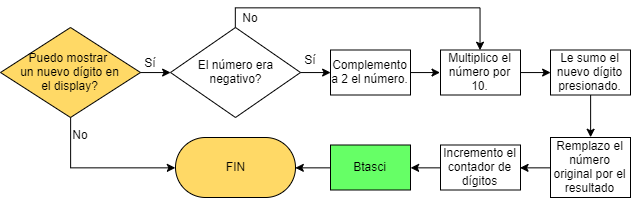

The diagram above was exported from draw.io. Its source (the exported page's mxGraphModel, read from the mxfile embedded in the PNG):
<mxGraphModel dx="884" dy="652" grid="1" gridSize="10" guides="1" tooltips="1" connect="1" arrows="1" fold="1" page="1" pageScale="1" pageWidth="827" pageHeight="1169" math="0" shadow="0">
  <root>
    <mxCell id="0" />
    <mxCell id="1" parent="0" />
    <mxCell id="ydfoxYAfheyzsmeioyVu-16" style="edgeStyle=orthogonalEdgeStyle;rounded=0;orthogonalLoop=1;jettySize=auto;html=1;exitX=0.5;exitY=1;exitDx=0;exitDy=0;entryX=0;entryY=0.5;entryDx=0;entryDy=0;" edge="1" parent="1" source="ydfoxYAfheyzsmeioyVu-2" target="ydfoxYAfheyzsmeioyVu-14">
      <mxGeometry relative="1" as="geometry" />
    </mxCell>
    <mxCell id="ydfoxYAfheyzsmeioyVu-19" style="edgeStyle=orthogonalEdgeStyle;rounded=0;orthogonalLoop=1;jettySize=auto;html=1;exitX=1;exitY=0.5;exitDx=0;exitDy=0;entryX=0;entryY=0.5;entryDx=0;entryDy=0;" edge="1" parent="1" source="ydfoxYAfheyzsmeioyVu-2" target="ydfoxYAfheyzsmeioyVu-3">
      <mxGeometry relative="1" as="geometry" />
    </mxCell>
    <mxCell id="ydfoxYAfheyzsmeioyVu-2" value="Puedo mostrar &lt;br&gt;un nuevo dígito en &lt;br&gt;el display?" style="rhombus;whiteSpace=wrap;html=1;fillColor=#FFD966;" vertex="1" parent="1">
      <mxGeometry x="40" y="50" width="140" height="90" as="geometry" />
    </mxCell>
    <mxCell id="ydfoxYAfheyzsmeioyVu-21" style="edgeStyle=orthogonalEdgeStyle;rounded=0;orthogonalLoop=1;jettySize=auto;html=1;exitX=0.5;exitY=0;exitDx=0;exitDy=0;entryX=0.5;entryY=0;entryDx=0;entryDy=0;" edge="1" parent="1" source="ydfoxYAfheyzsmeioyVu-3" target="ydfoxYAfheyzsmeioyVu-5">
      <mxGeometry relative="1" as="geometry" />
    </mxCell>
    <mxCell id="ydfoxYAfheyzsmeioyVu-23" style="edgeStyle=orthogonalEdgeStyle;rounded=0;orthogonalLoop=1;jettySize=auto;html=1;exitX=1;exitY=0.5;exitDx=0;exitDy=0;entryX=0;entryY=0.5;entryDx=0;entryDy=0;" edge="1" parent="1" source="ydfoxYAfheyzsmeioyVu-3" target="ydfoxYAfheyzsmeioyVu-4">
      <mxGeometry relative="1" as="geometry" />
    </mxCell>
    <mxCell id="ydfoxYAfheyzsmeioyVu-3" value="El número era &lt;br&gt;negativo?" style="rhombus;whiteSpace=wrap;html=1;" vertex="1" parent="1">
      <mxGeometry x="210" y="50" width="130" height="90" as="geometry" />
    </mxCell>
    <mxCell id="ydfoxYAfheyzsmeioyVu-27" style="edgeStyle=orthogonalEdgeStyle;rounded=0;orthogonalLoop=1;jettySize=auto;html=1;exitX=1;exitY=0.5;exitDx=0;exitDy=0;entryX=0;entryY=0.5;entryDx=0;entryDy=0;" edge="1" parent="1" source="ydfoxYAfheyzsmeioyVu-4" target="ydfoxYAfheyzsmeioyVu-5">
      <mxGeometry relative="1" as="geometry" />
    </mxCell>
    <mxCell id="ydfoxYAfheyzsmeioyVu-4" value="Complemento a 2 el número." style="rounded=0;whiteSpace=wrap;html=1;" vertex="1" parent="1">
      <mxGeometry x="370" y="72.5" width="80" height="45" as="geometry" />
    </mxCell>
    <mxCell id="ydfoxYAfheyzsmeioyVu-10" style="edgeStyle=orthogonalEdgeStyle;rounded=0;orthogonalLoop=1;jettySize=auto;html=1;exitX=1;exitY=0.5;exitDx=0;exitDy=0;entryX=0;entryY=0.5;entryDx=0;entryDy=0;" edge="1" parent="1" source="ydfoxYAfheyzsmeioyVu-5" target="ydfoxYAfheyzsmeioyVu-6">
      <mxGeometry relative="1" as="geometry" />
    </mxCell>
    <mxCell id="ydfoxYAfheyzsmeioyVu-5" value="Multiplico el número por 10." style="rounded=0;whiteSpace=wrap;html=1;" vertex="1" parent="1">
      <mxGeometry x="480" y="72.5" width="80" height="45" as="geometry" />
    </mxCell>
    <mxCell id="ydfoxYAfheyzsmeioyVu-11" style="edgeStyle=orthogonalEdgeStyle;rounded=0;orthogonalLoop=1;jettySize=auto;html=1;exitX=0.5;exitY=1;exitDx=0;exitDy=0;entryX=0.5;entryY=0;entryDx=0;entryDy=0;" edge="1" parent="1" source="ydfoxYAfheyzsmeioyVu-6" target="ydfoxYAfheyzsmeioyVu-7">
      <mxGeometry relative="1" as="geometry" />
    </mxCell>
    <mxCell id="ydfoxYAfheyzsmeioyVu-6" value="Le sumo el nuevo dígito presionado." style="rounded=0;whiteSpace=wrap;html=1;" vertex="1" parent="1">
      <mxGeometry x="590" y="72.5" width="80" height="45" as="geometry" />
    </mxCell>
    <mxCell id="ydfoxYAfheyzsmeioyVu-12" style="edgeStyle=orthogonalEdgeStyle;rounded=0;orthogonalLoop=1;jettySize=auto;html=1;exitX=0;exitY=0.5;exitDx=0;exitDy=0;entryX=1;entryY=0.5;entryDx=0;entryDy=0;" edge="1" parent="1" source="ydfoxYAfheyzsmeioyVu-7" target="ydfoxYAfheyzsmeioyVu-8">
      <mxGeometry relative="1" as="geometry" />
    </mxCell>
    <mxCell id="ydfoxYAfheyzsmeioyVu-7" value="Remplazo el número original por el resultado" style="rounded=0;whiteSpace=wrap;html=1;" vertex="1" parent="1">
      <mxGeometry x="590" y="160" width="80" height="60" as="geometry" />
    </mxCell>
    <mxCell id="ydfoxYAfheyzsmeioyVu-13" style="edgeStyle=orthogonalEdgeStyle;rounded=0;orthogonalLoop=1;jettySize=auto;html=1;exitX=0;exitY=0.5;exitDx=0;exitDy=0;entryX=1;entryY=0.5;entryDx=0;entryDy=0;" edge="1" parent="1" source="ydfoxYAfheyzsmeioyVu-8" target="ydfoxYAfheyzsmeioyVu-9">
      <mxGeometry relative="1" as="geometry" />
    </mxCell>
    <mxCell id="ydfoxYAfheyzsmeioyVu-8" value="Incremento el contador de dígitos" style="rounded=0;whiteSpace=wrap;html=1;" vertex="1" parent="1">
      <mxGeometry x="480" y="167.5" width="80" height="45" as="geometry" />
    </mxCell>
    <mxCell id="ydfoxYAfheyzsmeioyVu-15" style="edgeStyle=orthogonalEdgeStyle;rounded=0;orthogonalLoop=1;jettySize=auto;html=1;exitX=0;exitY=0.5;exitDx=0;exitDy=0;entryX=1;entryY=0.5;entryDx=0;entryDy=0;" edge="1" parent="1" source="ydfoxYAfheyzsmeioyVu-9" target="ydfoxYAfheyzsmeioyVu-14">
      <mxGeometry relative="1" as="geometry" />
    </mxCell>
    <mxCell id="ydfoxYAfheyzsmeioyVu-9" value="Btasci" style="rounded=0;whiteSpace=wrap;html=1;fillColor=#66FF66;" vertex="1" parent="1">
      <mxGeometry x="370" y="167.5" width="80" height="45" as="geometry" />
    </mxCell>
    <mxCell id="ydfoxYAfheyzsmeioyVu-14" value="FIN" style="rounded=1;whiteSpace=wrap;html=1;fillColor=#FFD966;arcSize=50;" vertex="1" parent="1">
      <mxGeometry x="215" y="160" width="120" height="60" as="geometry" />
    </mxCell>
    <mxCell id="ydfoxYAfheyzsmeioyVu-17" value="No" style="text;html=1;strokeColor=none;fillColor=none;align=center;verticalAlign=middle;whiteSpace=wrap;rounded=0;" vertex="1" parent="1">
      <mxGeometry x="100" y="147.5" width="40" height="20" as="geometry" />
    </mxCell>
    <mxCell id="ydfoxYAfheyzsmeioyVu-20" value="Sí" style="text;html=1;strokeColor=none;fillColor=none;align=center;verticalAlign=middle;whiteSpace=wrap;rounded=0;" vertex="1" parent="1">
      <mxGeometry x="170" y="75" width="40" height="20" as="geometry" />
    </mxCell>
    <mxCell id="ydfoxYAfheyzsmeioyVu-22" value="No" style="text;html=1;strokeColor=none;fillColor=none;align=center;verticalAlign=middle;whiteSpace=wrap;rounded=0;" vertex="1" parent="1">
      <mxGeometry x="270" y="30" width="40" height="20" as="geometry" />
    </mxCell>
    <mxCell id="ydfoxYAfheyzsmeioyVu-24" value="Sí" style="text;html=1;strokeColor=none;fillColor=none;align=center;verticalAlign=middle;whiteSpace=wrap;rounded=0;" vertex="1" parent="1">
      <mxGeometry x="330" y="72.5" width="40" height="20" as="geometry" />
    </mxCell>
  </root>
</mxGraphModel>